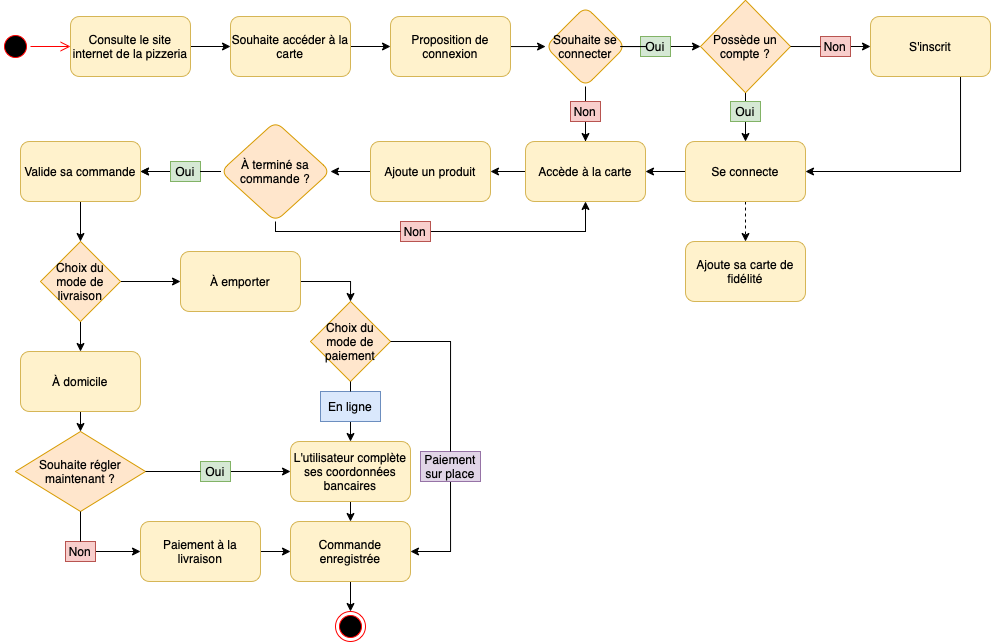

The diagram above was exported from draw.io. Its source (the exported page's mxGraphModel, read from the mxfile embedded in the PNG):
<mxGraphModel dx="1113" dy="644" grid="1" gridSize="10" guides="1" tooltips="1" connect="1" arrows="1" fold="1" page="1" pageScale="1" pageWidth="1169" pageHeight="827" math="0" shadow="0">
  <root>
    <mxCell id="0" />
    <mxCell id="1" parent="0" />
    <mxCell id="G3y_yWJWi_iWhdpt8WlH-1" value="" style="ellipse;html=1;shape=startState;fillColor=#000000;strokeColor=#ff0000;" vertex="1" parent="1">
      <mxGeometry x="40" y="190" width="30" height="30" as="geometry" />
    </mxCell>
    <mxCell id="G3y_yWJWi_iWhdpt8WlH-2" value="" style="edgeStyle=orthogonalEdgeStyle;html=1;verticalAlign=bottom;endArrow=open;endSize=8;strokeColor=#ff0000;rounded=0;entryX=0;entryY=0.5;entryDx=0;entryDy=0;" edge="1" source="G3y_yWJWi_iWhdpt8WlH-1" parent="1" target="G3y_yWJWi_iWhdpt8WlH-3">
      <mxGeometry relative="1" as="geometry">
        <mxPoint x="220" y="205" as="targetPoint" />
      </mxGeometry>
    </mxCell>
    <mxCell id="G3y_yWJWi_iWhdpt8WlH-5" value="" style="edgeStyle=orthogonalEdgeStyle;rounded=0;orthogonalLoop=1;jettySize=auto;html=1;" edge="1" parent="1" source="G3y_yWJWi_iWhdpt8WlH-3" target="G3y_yWJWi_iWhdpt8WlH-4">
      <mxGeometry relative="1" as="geometry" />
    </mxCell>
    <mxCell id="G3y_yWJWi_iWhdpt8WlH-3" value="Consulte le site internet de la pizzeria" style="rounded=1;whiteSpace=wrap;html=1;fillColor=#fff2cc;strokeColor=#d6b656;" vertex="1" parent="1">
      <mxGeometry x="110" y="175" width="120" height="60" as="geometry" />
    </mxCell>
    <mxCell id="G3y_yWJWi_iWhdpt8WlH-7" value="" style="edgeStyle=orthogonalEdgeStyle;rounded=0;orthogonalLoop=1;jettySize=auto;html=1;" edge="1" parent="1" source="G3y_yWJWi_iWhdpt8WlH-4" target="G3y_yWJWi_iWhdpt8WlH-6">
      <mxGeometry relative="1" as="geometry" />
    </mxCell>
    <mxCell id="G3y_yWJWi_iWhdpt8WlH-4" value="Souhaite accéder à la carte" style="whiteSpace=wrap;html=1;rounded=1;fillColor=#fff2cc;strokeColor=#d6b656;" vertex="1" parent="1">
      <mxGeometry x="270" y="175" width="120" height="60" as="geometry" />
    </mxCell>
    <mxCell id="G3y_yWJWi_iWhdpt8WlH-11" value="" style="edgeStyle=orthogonalEdgeStyle;rounded=0;orthogonalLoop=1;jettySize=auto;html=1;" edge="1" parent="1" source="G3y_yWJWi_iWhdpt8WlH-6" target="G3y_yWJWi_iWhdpt8WlH-10">
      <mxGeometry relative="1" as="geometry">
        <Array as="points">
          <mxPoint x="570" y="205" />
          <mxPoint x="570" y="205" />
        </Array>
      </mxGeometry>
    </mxCell>
    <mxCell id="G3y_yWJWi_iWhdpt8WlH-6" value="Proposition de connexion" style="whiteSpace=wrap;html=1;rounded=1;fillColor=#fff2cc;strokeColor=#d6b656;" vertex="1" parent="1">
      <mxGeometry x="430" y="175" width="120" height="60" as="geometry" />
    </mxCell>
    <mxCell id="G3y_yWJWi_iWhdpt8WlH-13" value="" style="edgeStyle=orthogonalEdgeStyle;rounded=0;orthogonalLoop=1;jettySize=auto;html=1;startArrow=none;" edge="1" parent="1" source="G3y_yWJWi_iWhdpt8WlH-16" target="G3y_yWJWi_iWhdpt8WlH-12">
      <mxGeometry relative="1" as="geometry" />
    </mxCell>
    <mxCell id="G3y_yWJWi_iWhdpt8WlH-198" style="edgeStyle=orthogonalEdgeStyle;rounded=0;orthogonalLoop=1;jettySize=auto;html=1;exitX=0.5;exitY=1;exitDx=0;exitDy=0;entryX=0.5;entryY=0;entryDx=0;entryDy=0;endArrow=none;endFill=0;" edge="1" parent="1" source="G3y_yWJWi_iWhdpt8WlH-10" target="G3y_yWJWi_iWhdpt8WlH-16">
      <mxGeometry relative="1" as="geometry" />
    </mxCell>
    <mxCell id="G3y_yWJWi_iWhdpt8WlH-10" value="Souhaite se connecter" style="rhombus;whiteSpace=wrap;html=1;rounded=1;fillColor=#ffe6cc;strokeColor=#d79b00;" vertex="1" parent="1">
      <mxGeometry x="585" y="165" width="80" height="80" as="geometry" />
    </mxCell>
    <mxCell id="G3y_yWJWi_iWhdpt8WlH-33" value="" style="edgeStyle=orthogonalEdgeStyle;rounded=0;orthogonalLoop=1;jettySize=auto;html=1;" edge="1" parent="1" source="G3y_yWJWi_iWhdpt8WlH-12" target="G3y_yWJWi_iWhdpt8WlH-32">
      <mxGeometry relative="1" as="geometry" />
    </mxCell>
    <mxCell id="G3y_yWJWi_iWhdpt8WlH-12" value="Accède à la carte" style="whiteSpace=wrap;html=1;rounded=1;fillColor=#fff2cc;strokeColor=#d6b656;" vertex="1" parent="1">
      <mxGeometry x="565" y="300" width="120" height="60" as="geometry" />
    </mxCell>
    <mxCell id="G3y_yWJWi_iWhdpt8WlH-16" value="Non" style="text;html=1;strokeColor=#b85450;fillColor=#f8cecc;align=center;verticalAlign=middle;whiteSpace=wrap;rounded=0;" vertex="1" parent="1">
      <mxGeometry x="610" y="260" width="30" height="20" as="geometry" />
    </mxCell>
    <mxCell id="G3y_yWJWi_iWhdpt8WlH-58" style="edgeStyle=orthogonalEdgeStyle;rounded=0;orthogonalLoop=1;jettySize=auto;html=1;exitX=1;exitY=0.5;exitDx=0;exitDy=0;entryX=0;entryY=0.5;entryDx=0;entryDy=0;endArrow=classic;endFill=1;" edge="1" parent="1" source="G3y_yWJWi_iWhdpt8WlH-18" target="G3y_yWJWi_iWhdpt8WlH-20">
      <mxGeometry relative="1" as="geometry" />
    </mxCell>
    <mxCell id="G3y_yWJWi_iWhdpt8WlH-18" value="Oui" style="text;html=1;strokeColor=#82b366;fillColor=#d5e8d4;align=center;verticalAlign=middle;whiteSpace=wrap;rounded=0;" vertex="1" parent="1">
      <mxGeometry x="680" y="195" width="30" height="20" as="geometry" />
    </mxCell>
    <mxCell id="G3y_yWJWi_iWhdpt8WlH-19" value="" style="edgeStyle=orthogonalEdgeStyle;rounded=0;orthogonalLoop=1;jettySize=auto;html=1;endArrow=none;" edge="1" parent="1" source="G3y_yWJWi_iWhdpt8WlH-10" target="G3y_yWJWi_iWhdpt8WlH-18">
      <mxGeometry relative="1" as="geometry">
        <mxPoint x="680" y="205" as="sourcePoint" />
        <mxPoint x="750" y="205" as="targetPoint" />
      </mxGeometry>
    </mxCell>
    <mxCell id="G3y_yWJWi_iWhdpt8WlH-53" style="edgeStyle=orthogonalEdgeStyle;rounded=0;orthogonalLoop=1;jettySize=auto;html=1;exitX=1;exitY=0.5;exitDx=0;exitDy=0;entryX=0;entryY=0.5;entryDx=0;entryDy=0;startArrow=none;" edge="1" parent="1" source="G3y_yWJWi_iWhdpt8WlH-49" target="G3y_yWJWi_iWhdpt8WlH-26">
      <mxGeometry relative="1" as="geometry" />
    </mxCell>
    <mxCell id="G3y_yWJWi_iWhdpt8WlH-57" style="edgeStyle=orthogonalEdgeStyle;rounded=0;orthogonalLoop=1;jettySize=auto;html=1;exitX=0.5;exitY=1;exitDx=0;exitDy=0;entryX=0.5;entryY=0;entryDx=0;entryDy=0;endArrow=none;endFill=0;" edge="1" parent="1" source="G3y_yWJWi_iWhdpt8WlH-20" target="G3y_yWJWi_iWhdpt8WlH-47">
      <mxGeometry relative="1" as="geometry" />
    </mxCell>
    <mxCell id="G3y_yWJWi_iWhdpt8WlH-20" value="Possède un compte ?" style="rhombus;whiteSpace=wrap;html=1;fillColor=#ffe6cc;strokeColor=#d79b00;" vertex="1" parent="1">
      <mxGeometry x="740" y="158.75" width="90" height="92.5" as="geometry" />
    </mxCell>
    <mxCell id="G3y_yWJWi_iWhdpt8WlH-31" value="" style="edgeStyle=orthogonalEdgeStyle;rounded=0;orthogonalLoop=1;jettySize=auto;html=1;dashed=1;" edge="1" parent="1" source="G3y_yWJWi_iWhdpt8WlH-25" target="G3y_yWJWi_iWhdpt8WlH-30">
      <mxGeometry relative="1" as="geometry" />
    </mxCell>
    <mxCell id="G3y_yWJWi_iWhdpt8WlH-64" style="edgeStyle=orthogonalEdgeStyle;rounded=0;orthogonalLoop=1;jettySize=auto;html=1;exitX=0;exitY=0.5;exitDx=0;exitDy=0;entryX=1;entryY=0.5;entryDx=0;entryDy=0;endArrow=classic;endFill=1;" edge="1" parent="1" source="G3y_yWJWi_iWhdpt8WlH-25" target="G3y_yWJWi_iWhdpt8WlH-12">
      <mxGeometry relative="1" as="geometry" />
    </mxCell>
    <mxCell id="G3y_yWJWi_iWhdpt8WlH-25" value="Se connecte" style="rounded=1;whiteSpace=wrap;html=1;fillColor=#fff2cc;strokeColor=#d6b656;" vertex="1" parent="1">
      <mxGeometry x="725" y="300" width="120" height="60" as="geometry" />
    </mxCell>
    <mxCell id="G3y_yWJWi_iWhdpt8WlH-62" style="edgeStyle=orthogonalEdgeStyle;rounded=0;orthogonalLoop=1;jettySize=auto;html=1;exitX=0.75;exitY=1;exitDx=0;exitDy=0;entryX=1;entryY=0.5;entryDx=0;entryDy=0;endArrow=classic;endFill=1;" edge="1" parent="1" source="G3y_yWJWi_iWhdpt8WlH-26" target="G3y_yWJWi_iWhdpt8WlH-25">
      <mxGeometry relative="1" as="geometry" />
    </mxCell>
    <mxCell id="G3y_yWJWi_iWhdpt8WlH-26" value="S'inscrit" style="rounded=1;whiteSpace=wrap;html=1;fillColor=#fff2cc;strokeColor=#d6b656;" vertex="1" parent="1">
      <mxGeometry x="910" y="175" width="120" height="60" as="geometry" />
    </mxCell>
    <mxCell id="G3y_yWJWi_iWhdpt8WlH-30" value="Ajoute sa carte de fidélité" style="whiteSpace=wrap;html=1;rounded=1;fillColor=#fff2cc;strokeColor=#d6b656;" vertex="1" parent="1">
      <mxGeometry x="725" y="400" width="120" height="60" as="geometry" />
    </mxCell>
    <mxCell id="G3y_yWJWi_iWhdpt8WlH-36" value="" style="edgeStyle=orthogonalEdgeStyle;rounded=0;orthogonalLoop=1;jettySize=auto;html=1;entryX=1;entryY=0.5;entryDx=0;entryDy=0;" edge="1" parent="1" source="G3y_yWJWi_iWhdpt8WlH-32" target="G3y_yWJWi_iWhdpt8WlH-37">
      <mxGeometry relative="1" as="geometry">
        <mxPoint x="300" y="330" as="targetPoint" />
      </mxGeometry>
    </mxCell>
    <mxCell id="G3y_yWJWi_iWhdpt8WlH-32" value="Ajoute un produit" style="whiteSpace=wrap;html=1;rounded=1;fillColor=#fff2cc;strokeColor=#d6b656;" vertex="1" parent="1">
      <mxGeometry x="410" y="300" width="120" height="60" as="geometry" />
    </mxCell>
    <mxCell id="G3y_yWJWi_iWhdpt8WlH-40" style="edgeStyle=orthogonalEdgeStyle;rounded=0;orthogonalLoop=1;jettySize=auto;html=1;exitX=1;exitY=0.5;exitDx=0;exitDy=0;entryX=0.5;entryY=1;entryDx=0;entryDy=0;startArrow=none;" edge="1" parent="1" source="G3y_yWJWi_iWhdpt8WlH-42" target="G3y_yWJWi_iWhdpt8WlH-12">
      <mxGeometry relative="1" as="geometry" />
    </mxCell>
    <mxCell id="G3y_yWJWi_iWhdpt8WlH-66" value="" style="edgeStyle=orthogonalEdgeStyle;rounded=0;orthogonalLoop=1;jettySize=auto;html=1;endArrow=classic;endFill=1;startArrow=none;" edge="1" parent="1" source="G3y_yWJWi_iWhdpt8WlH-67" target="G3y_yWJWi_iWhdpt8WlH-65">
      <mxGeometry relative="1" as="geometry" />
    </mxCell>
    <mxCell id="G3y_yWJWi_iWhdpt8WlH-37" value="À terminé sa commande ?" style="rhombus;whiteSpace=wrap;html=1;rounded=1;fillColor=#ffe6cc;strokeColor=#d79b00;" vertex="1" parent="1">
      <mxGeometry x="260" y="280" width="110" height="100" as="geometry" />
    </mxCell>
    <mxCell id="G3y_yWJWi_iWhdpt8WlH-42" value="Non" style="text;html=1;strokeColor=#b85450;fillColor=#f8cecc;align=center;verticalAlign=middle;whiteSpace=wrap;rounded=0;" vertex="1" parent="1">
      <mxGeometry x="440" y="380" width="30" height="20" as="geometry" />
    </mxCell>
    <mxCell id="G3y_yWJWi_iWhdpt8WlH-43" value="" style="edgeStyle=orthogonalEdgeStyle;rounded=0;orthogonalLoop=1;jettySize=auto;html=1;exitX=0.5;exitY=1;exitDx=0;exitDy=0;entryX=0;entryY=0.5;entryDx=0;entryDy=0;endArrow=none;" edge="1" parent="1" source="G3y_yWJWi_iWhdpt8WlH-37" target="G3y_yWJWi_iWhdpt8WlH-42">
      <mxGeometry relative="1" as="geometry">
        <mxPoint x="305" y="380" as="sourcePoint" />
        <mxPoint x="595" y="360" as="targetPoint" />
        <Array as="points">
          <mxPoint x="315" y="390" />
        </Array>
      </mxGeometry>
    </mxCell>
    <mxCell id="G3y_yWJWi_iWhdpt8WlH-49" value="Non" style="text;html=1;strokeColor=#b85450;fillColor=#f8cecc;align=center;verticalAlign=middle;whiteSpace=wrap;rounded=0;" vertex="1" parent="1">
      <mxGeometry x="860" y="195" width="30" height="20" as="geometry" />
    </mxCell>
    <mxCell id="G3y_yWJWi_iWhdpt8WlH-54" value="" style="edgeStyle=orthogonalEdgeStyle;rounded=0;orthogonalLoop=1;jettySize=auto;html=1;exitX=1;exitY=0.5;exitDx=0;exitDy=0;endArrow=none;" edge="1" parent="1" source="G3y_yWJWi_iWhdpt8WlH-20" target="G3y_yWJWi_iWhdpt8WlH-49">
      <mxGeometry relative="1" as="geometry">
        <mxPoint x="775" y="157.5" as="sourcePoint" />
        <mxPoint x="860" y="205" as="targetPoint" />
        <Array as="points">
          <mxPoint x="850" y="205" />
          <mxPoint x="850" y="205" />
        </Array>
      </mxGeometry>
    </mxCell>
    <mxCell id="G3y_yWJWi_iWhdpt8WlH-63" style="edgeStyle=orthogonalEdgeStyle;rounded=0;orthogonalLoop=1;jettySize=auto;html=1;exitX=0.5;exitY=1;exitDx=0;exitDy=0;entryX=0.5;entryY=0;entryDx=0;entryDy=0;endArrow=classic;endFill=1;" edge="1" parent="1" source="G3y_yWJWi_iWhdpt8WlH-47" target="G3y_yWJWi_iWhdpt8WlH-25">
      <mxGeometry relative="1" as="geometry" />
    </mxCell>
    <mxCell id="G3y_yWJWi_iWhdpt8WlH-47" value="Oui" style="text;html=1;strokeColor=#82b366;fillColor=#d5e8d4;align=center;verticalAlign=middle;whiteSpace=wrap;rounded=0;" vertex="1" parent="1">
      <mxGeometry x="770" y="260" width="30" height="20" as="geometry" />
    </mxCell>
    <mxCell id="G3y_yWJWi_iWhdpt8WlH-72" value="" style="edgeStyle=orthogonalEdgeStyle;rounded=0;orthogonalLoop=1;jettySize=auto;html=1;endArrow=classic;endFill=1;entryX=0.5;entryY=0;entryDx=0;entryDy=0;" edge="1" parent="1" source="G3y_yWJWi_iWhdpt8WlH-65" target="G3y_yWJWi_iWhdpt8WlH-221">
      <mxGeometry relative="1" as="geometry">
        <mxPoint x="120" y="400" as="targetPoint" />
      </mxGeometry>
    </mxCell>
    <mxCell id="G3y_yWJWi_iWhdpt8WlH-65" value="Valide sa commande" style="whiteSpace=wrap;html=1;rounded=1;fillColor=#fff2cc;strokeColor=#d6b656;" vertex="1" parent="1">
      <mxGeometry x="60" y="300" width="120" height="60" as="geometry" />
    </mxCell>
    <mxCell id="G3y_yWJWi_iWhdpt8WlH-70" style="edgeStyle=orthogonalEdgeStyle;rounded=0;orthogonalLoop=1;jettySize=auto;html=1;endArrow=classic;endFill=1;" edge="1" parent="1" source="G3y_yWJWi_iWhdpt8WlH-67" target="G3y_yWJWi_iWhdpt8WlH-65">
      <mxGeometry relative="1" as="geometry" />
    </mxCell>
    <mxCell id="G3y_yWJWi_iWhdpt8WlH-67" value="Oui" style="text;html=1;strokeColor=#82b366;fillColor=#d5e8d4;align=center;verticalAlign=middle;whiteSpace=wrap;rounded=0;" vertex="1" parent="1">
      <mxGeometry x="210" y="320" width="30" height="20" as="geometry" />
    </mxCell>
    <mxCell id="G3y_yWJWi_iWhdpt8WlH-68" value="" style="edgeStyle=orthogonalEdgeStyle;rounded=0;orthogonalLoop=1;jettySize=auto;html=1;endArrow=none;endFill=1;" edge="1" parent="1" source="G3y_yWJWi_iWhdpt8WlH-37" target="G3y_yWJWi_iWhdpt8WlH-67">
      <mxGeometry relative="1" as="geometry">
        <mxPoint x="250" y="330" as="sourcePoint" />
        <mxPoint x="200" y="330" as="targetPoint" />
      </mxGeometry>
    </mxCell>
    <mxCell id="G3y_yWJWi_iWhdpt8WlH-138" style="edgeStyle=orthogonalEdgeStyle;rounded=0;orthogonalLoop=1;jettySize=auto;html=1;exitX=0.5;exitY=1;exitDx=0;exitDy=0;entryX=0.5;entryY=0;entryDx=0;entryDy=0;endArrow=classic;endFill=1;" edge="1" parent="1" source="G3y_yWJWi_iWhdpt8WlH-221" target="G3y_yWJWi_iWhdpt8WlH-150">
      <mxGeometry relative="1" as="geometry">
        <mxPoint x="120" y="490" as="sourcePoint" />
        <mxPoint x="120" y="540" as="targetPoint" />
      </mxGeometry>
    </mxCell>
    <mxCell id="G3y_yWJWi_iWhdpt8WlH-143" style="edgeStyle=orthogonalEdgeStyle;rounded=0;orthogonalLoop=1;jettySize=auto;html=1;entryX=0;entryY=0.5;entryDx=0;entryDy=0;endArrow=classic;endFill=1;exitX=1;exitY=0.5;exitDx=0;exitDy=0;" edge="1" parent="1" source="G3y_yWJWi_iWhdpt8WlH-221" target="G3y_yWJWi_iWhdpt8WlH-142">
      <mxGeometry relative="1" as="geometry">
        <mxPoint x="180" y="460" as="sourcePoint" />
      </mxGeometry>
    </mxCell>
    <mxCell id="G3y_yWJWi_iWhdpt8WlH-207" style="edgeStyle=orthogonalEdgeStyle;rounded=0;orthogonalLoop=1;jettySize=auto;html=1;exitX=1;exitY=0.5;exitDx=0;exitDy=0;entryX=0.5;entryY=0;entryDx=0;entryDy=0;endArrow=classic;endFill=1;" edge="1" parent="1" source="G3y_yWJWi_iWhdpt8WlH-142" target="G3y_yWJWi_iWhdpt8WlH-145">
      <mxGeometry relative="1" as="geometry">
        <Array as="points">
          <mxPoint x="390" y="440" />
        </Array>
      </mxGeometry>
    </mxCell>
    <mxCell id="G3y_yWJWi_iWhdpt8WlH-142" value="&lt;span&gt;À emporter&lt;/span&gt;" style="rounded=1;whiteSpace=wrap;html=1;fillColor=#fff2cc;strokeColor=#d6b656;" vertex="1" parent="1">
      <mxGeometry x="220" y="410" width="120" height="60" as="geometry" />
    </mxCell>
    <mxCell id="G3y_yWJWi_iWhdpt8WlH-248" style="edgeStyle=orthogonalEdgeStyle;rounded=0;orthogonalLoop=1;jettySize=auto;html=1;exitX=0.5;exitY=1;exitDx=0;exitDy=0;entryX=0.5;entryY=0;entryDx=0;entryDy=0;endArrow=classic;endFill=1;startArrow=none;" edge="1" parent="1" source="G3y_yWJWi_iWhdpt8WlH-154" target="G3y_yWJWi_iWhdpt8WlH-152">
      <mxGeometry relative="1" as="geometry" />
    </mxCell>
    <mxCell id="G3y_yWJWi_iWhdpt8WlH-145" value="Choix du mode de paiement" style="rhombus;whiteSpace=wrap;html=1;fillColor=#ffe6cc;strokeColor=#d79b00;" vertex="1" parent="1">
      <mxGeometry x="350" y="460" width="80" height="80" as="geometry" />
    </mxCell>
    <mxCell id="G3y_yWJWi_iWhdpt8WlH-195" style="edgeStyle=orthogonalEdgeStyle;rounded=0;orthogonalLoop=1;jettySize=auto;html=1;exitX=0.5;exitY=1;exitDx=0;exitDy=0;entryX=0.5;entryY=0;entryDx=0;entryDy=0;endArrow=classic;endFill=1;" edge="1" parent="1" source="G3y_yWJWi_iWhdpt8WlH-150" target="G3y_yWJWi_iWhdpt8WlH-193">
      <mxGeometry relative="1" as="geometry" />
    </mxCell>
    <mxCell id="G3y_yWJWi_iWhdpt8WlH-150" value="&lt;span&gt;À domicile&lt;/span&gt;" style="rounded=1;whiteSpace=wrap;html=1;fillColor=#fff2cc;strokeColor=#d6b656;" vertex="1" parent="1">
      <mxGeometry x="60" y="510" width="120" height="60" as="geometry" />
    </mxCell>
    <mxCell id="G3y_yWJWi_iWhdpt8WlH-233" style="edgeStyle=orthogonalEdgeStyle;rounded=0;orthogonalLoop=1;jettySize=auto;html=1;exitX=0.5;exitY=1;exitDx=0;exitDy=0;entryX=0.5;entryY=0;entryDx=0;entryDy=0;endArrow=classic;endFill=1;" edge="1" parent="1" source="G3y_yWJWi_iWhdpt8WlH-152" target="G3y_yWJWi_iWhdpt8WlH-160">
      <mxGeometry relative="1" as="geometry" />
    </mxCell>
    <mxCell id="G3y_yWJWi_iWhdpt8WlH-152" value="L'utilisateur complète ses coordonnées bancaires" style="rounded=1;whiteSpace=wrap;html=1;fillColor=#fff2cc;strokeColor=#d6b656;" vertex="1" parent="1">
      <mxGeometry x="330" y="600" width="120" height="60" as="geometry" />
    </mxCell>
    <mxCell id="G3y_yWJWi_iWhdpt8WlH-219" style="edgeStyle=orthogonalEdgeStyle;rounded=0;orthogonalLoop=1;jettySize=auto;html=1;exitX=0.5;exitY=1;exitDx=0;exitDy=0;entryX=0.5;entryY=0;entryDx=0;entryDy=0;endArrow=classic;endFill=1;" edge="1" parent="1" source="G3y_yWJWi_iWhdpt8WlH-160" target="G3y_yWJWi_iWhdpt8WlH-181">
      <mxGeometry relative="1" as="geometry" />
    </mxCell>
    <mxCell id="G3y_yWJWi_iWhdpt8WlH-160" value="Commande enregistrée" style="rounded=1;whiteSpace=wrap;html=1;fillColor=#fff2cc;strokeColor=#d6b656;" vertex="1" parent="1">
      <mxGeometry x="330" y="680" width="120" height="60" as="geometry" />
    </mxCell>
    <mxCell id="G3y_yWJWi_iWhdpt8WlH-181" value="" style="ellipse;html=1;shape=endState;fillColor=#000000;strokeColor=#ff0000;" vertex="1" parent="1">
      <mxGeometry x="375" y="770" width="30" height="30" as="geometry" />
    </mxCell>
    <mxCell id="G3y_yWJWi_iWhdpt8WlH-250" style="edgeStyle=orthogonalEdgeStyle;rounded=0;orthogonalLoop=1;jettySize=auto;html=1;exitX=1;exitY=0.5;exitDx=0;exitDy=0;entryX=0;entryY=0.5;entryDx=0;entryDy=0;endArrow=classic;endFill=1;startArrow=none;" edge="1" parent="1" source="G3y_yWJWi_iWhdpt8WlH-199" target="G3y_yWJWi_iWhdpt8WlH-200">
      <mxGeometry relative="1" as="geometry" />
    </mxCell>
    <mxCell id="G3y_yWJWi_iWhdpt8WlH-193" value="Souhaite régler maintenant ?" style="rhombus;whiteSpace=wrap;html=1;fillColor=#ffe6cc;strokeColor=#d79b00;" vertex="1" parent="1">
      <mxGeometry x="55" y="590" width="130" height="80" as="geometry" />
    </mxCell>
    <mxCell id="G3y_yWJWi_iWhdpt8WlH-213" style="edgeStyle=orthogonalEdgeStyle;rounded=0;orthogonalLoop=1;jettySize=auto;html=1;exitX=1;exitY=0.5;exitDx=0;exitDy=0;entryX=0;entryY=0.5;entryDx=0;entryDy=0;endArrow=classic;endFill=1;" edge="1" parent="1" source="G3y_yWJWi_iWhdpt8WlH-200" target="G3y_yWJWi_iWhdpt8WlH-160">
      <mxGeometry relative="1" as="geometry" />
    </mxCell>
    <mxCell id="G3y_yWJWi_iWhdpt8WlH-200" value="&lt;span&gt;Paiement à la livraison&lt;/span&gt;" style="rounded=1;whiteSpace=wrap;html=1;fillColor=#fff2cc;strokeColor=#d6b656;" vertex="1" parent="1">
      <mxGeometry x="180" y="680" width="120" height="60" as="geometry" />
    </mxCell>
    <mxCell id="G3y_yWJWi_iWhdpt8WlH-234" style="edgeStyle=orthogonalEdgeStyle;rounded=0;orthogonalLoop=1;jettySize=auto;html=1;exitX=1;exitY=0.5;exitDx=0;exitDy=0;entryX=0;entryY=0.5;entryDx=0;entryDy=0;endArrow=classic;endFill=1;" edge="1" parent="1" source="G3y_yWJWi_iWhdpt8WlH-208" target="G3y_yWJWi_iWhdpt8WlH-152">
      <mxGeometry relative="1" as="geometry" />
    </mxCell>
    <mxCell id="G3y_yWJWi_iWhdpt8WlH-208" value="Oui" style="text;html=1;strokeColor=#82b366;fillColor=#d5e8d4;align=center;verticalAlign=middle;whiteSpace=wrap;rounded=0;" vertex="1" parent="1">
      <mxGeometry x="240" y="620" width="30" height="20" as="geometry" />
    </mxCell>
    <mxCell id="G3y_yWJWi_iWhdpt8WlH-209" value="" style="edgeStyle=orthogonalEdgeStyle;rounded=0;orthogonalLoop=1;jettySize=auto;html=1;exitX=1;exitY=0.5;exitDx=0;exitDy=0;entryX=0;entryY=0.5;entryDx=0;entryDy=0;endArrow=none;endFill=1;startArrow=none;" edge="1" parent="1" source="G3y_yWJWi_iWhdpt8WlH-193" target="G3y_yWJWi_iWhdpt8WlH-208">
      <mxGeometry relative="1" as="geometry">
        <mxPoint x="340" y="580" as="sourcePoint" />
        <mxPoint x="400" y="580" as="targetPoint" />
      </mxGeometry>
    </mxCell>
    <mxCell id="G3y_yWJWi_iWhdpt8WlH-221" value="&lt;span&gt;Choix du mode de livraison&lt;/span&gt;" style="rhombus;whiteSpace=wrap;html=1;fillColor=#ffe6cc;strokeColor=#d79b00;" vertex="1" parent="1">
      <mxGeometry x="80" y="400" width="80" height="80" as="geometry" />
    </mxCell>
    <mxCell id="G3y_yWJWi_iWhdpt8WlH-154" value="En ligne" style="text;html=1;strokeColor=#6c8ebf;fillColor=#dae8fc;align=center;verticalAlign=middle;whiteSpace=wrap;rounded=0;" vertex="1" parent="1">
      <mxGeometry x="360" y="550" width="60" height="30" as="geometry" />
    </mxCell>
    <mxCell id="G3y_yWJWi_iWhdpt8WlH-249" value="" style="edgeStyle=orthogonalEdgeStyle;rounded=0;orthogonalLoop=1;jettySize=auto;html=1;exitX=0.5;exitY=1;exitDx=0;exitDy=0;entryX=0.5;entryY=0;entryDx=0;entryDy=0;endArrow=none;endFill=1;" edge="1" parent="1" source="G3y_yWJWi_iWhdpt8WlH-145" target="G3y_yWJWi_iWhdpt8WlH-154">
      <mxGeometry relative="1" as="geometry">
        <mxPoint x="390" y="540" as="sourcePoint" />
        <mxPoint x="390" y="599.9999999999998" as="targetPoint" />
      </mxGeometry>
    </mxCell>
    <mxCell id="G3y_yWJWi_iWhdpt8WlH-199" value="Non" style="text;html=1;strokeColor=#b85450;fillColor=#f8cecc;align=center;verticalAlign=middle;whiteSpace=wrap;rounded=0;" vertex="1" parent="1">
      <mxGeometry x="105" y="700" width="30" height="20" as="geometry" />
    </mxCell>
    <mxCell id="G3y_yWJWi_iWhdpt8WlH-251" value="" style="edgeStyle=orthogonalEdgeStyle;rounded=0;orthogonalLoop=1;jettySize=auto;html=1;exitX=0.5;exitY=1;exitDx=0;exitDy=0;entryX=0.5;entryY=0;entryDx=0;entryDy=0;endArrow=none;endFill=1;" edge="1" parent="1" source="G3y_yWJWi_iWhdpt8WlH-193" target="G3y_yWJWi_iWhdpt8WlH-199">
      <mxGeometry relative="1" as="geometry">
        <mxPoint x="120" y="669.9999999999998" as="sourcePoint" />
        <mxPoint x="195" y="749.9999999999998" as="targetPoint" />
      </mxGeometry>
    </mxCell>
    <mxCell id="G3y_yWJWi_iWhdpt8WlH-256" style="edgeStyle=orthogonalEdgeStyle;rounded=0;orthogonalLoop=1;jettySize=auto;html=1;exitX=0.5;exitY=1;exitDx=0;exitDy=0;entryX=1;entryY=0.5;entryDx=0;entryDy=0;endArrow=classic;endFill=1;" edge="1" parent="1" source="G3y_yWJWi_iWhdpt8WlH-168" target="G3y_yWJWi_iWhdpt8WlH-160">
      <mxGeometry relative="1" as="geometry" />
    </mxCell>
    <mxCell id="G3y_yWJWi_iWhdpt8WlH-168" value="Paiement sur place" style="text;html=1;strokeColor=#9673a6;fillColor=#e1d5e7;align=center;verticalAlign=middle;whiteSpace=wrap;rounded=0;" vertex="1" parent="1">
      <mxGeometry x="460" y="610" width="60" height="30" as="geometry" />
    </mxCell>
    <mxCell id="G3y_yWJWi_iWhdpt8WlH-255" value="" style="edgeStyle=orthogonalEdgeStyle;rounded=0;orthogonalLoop=1;jettySize=auto;html=1;exitX=1;exitY=0.5;exitDx=0;exitDy=0;entryX=0.5;entryY=0;entryDx=0;entryDy=0;endArrow=none;endFill=1;" edge="1" parent="1" source="G3y_yWJWi_iWhdpt8WlH-145" target="G3y_yWJWi_iWhdpt8WlH-168">
      <mxGeometry relative="1" as="geometry">
        <mxPoint x="430" y="500" as="sourcePoint" />
        <mxPoint x="450" y="739.9999999999998" as="targetPoint" />
        <Array as="points" />
      </mxGeometry>
    </mxCell>
  </root>
</mxGraphModel>